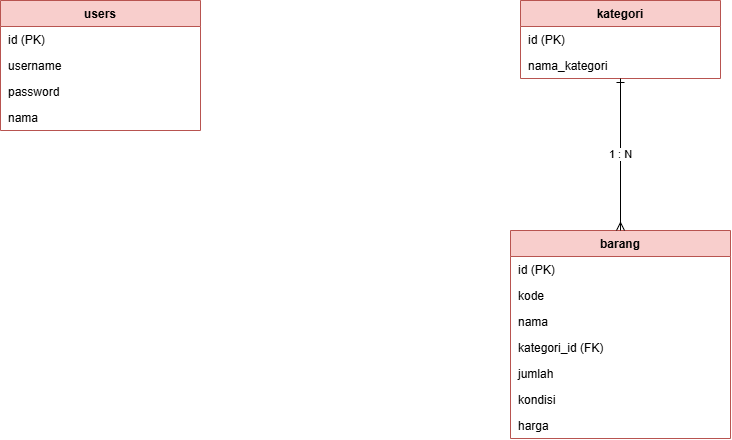

The diagram above was exported from draw.io. Its source (the exported page's mxGraphModel, read from the mxfile embedded in the PNG):
<mxGraphModel dx="339" dy="186" grid="1" gridSize="10" guides="1" tooltips="1" connect="1" arrows="1" fold="1" page="1" pageScale="1" pageWidth="1169" pageHeight="827" math="0" shadow="0">
  <root>
    <mxCell id="0" />
    <mxCell id="1" parent="0" />
    <mxCell id="z3sFhnWtJrHGtWbDNdkE-4" parent="1" style="swimlane;fontStyle=1;childLayout=stackLayout;horizontal=1;startSize=26;horizontalStack=0;resizeParent=1;fillColor=#f8cecc;strokeColor=#b85450;" value="users" vertex="1">
      <mxGeometry height="130" width="200" x="130" y="300" as="geometry" />
    </mxCell>
    <mxCell id="z3sFhnWtJrHGtWbDNdkE-5" parent="z3sFhnWtJrHGtWbDNdkE-4" style="text;align=left;spacingLeft=6;" value="id (PK)" vertex="1">
      <mxGeometry height="26" width="200" y="26" as="geometry" />
    </mxCell>
    <mxCell id="z3sFhnWtJrHGtWbDNdkE-6" parent="z3sFhnWtJrHGtWbDNdkE-4" style="text;align=left;spacingLeft=6;" value="username" vertex="1">
      <mxGeometry height="26" width="200" y="52" as="geometry" />
    </mxCell>
    <mxCell id="z3sFhnWtJrHGtWbDNdkE-7" parent="z3sFhnWtJrHGtWbDNdkE-4" style="text;align=left;spacingLeft=6;" value="password" vertex="1">
      <mxGeometry height="26" width="200" y="78" as="geometry" />
    </mxCell>
    <mxCell id="z3sFhnWtJrHGtWbDNdkE-8" parent="z3sFhnWtJrHGtWbDNdkE-4" style="text;align=left;spacingLeft=6;" value="nama" vertex="1">
      <mxGeometry height="26" width="200" y="104" as="geometry" />
    </mxCell>
    <mxCell id="z3sFhnWtJrHGtWbDNdkE-9" parent="1" style="swimlane;fontStyle=1;childLayout=stackLayout;horizontal=1;startSize=26;horizontalStack=0;resizeParent=1;fillColor=#f8cecc;strokeColor=#b85450;" value="kategori" vertex="1">
      <mxGeometry height="78" width="200" x="650" y="300" as="geometry" />
    </mxCell>
    <mxCell id="z3sFhnWtJrHGtWbDNdkE-10" parent="z3sFhnWtJrHGtWbDNdkE-9" style="text;align=left;spacingLeft=6;" value="id (PK)" vertex="1">
      <mxGeometry height="26" width="200" y="26" as="geometry" />
    </mxCell>
    <mxCell id="z3sFhnWtJrHGtWbDNdkE-11" parent="z3sFhnWtJrHGtWbDNdkE-9" style="text;align=left;spacingLeft=6;" value="nama_kategori" vertex="1">
      <mxGeometry height="26" width="200" y="52" as="geometry" />
    </mxCell>
    <mxCell id="z3sFhnWtJrHGtWbDNdkE-12" parent="1" style="swimlane;fontStyle=1;childLayout=stackLayout;horizontal=1;startSize=26;horizontalStack=0;resizeParent=1;fillColor=#f8cecc;strokeColor=#b85450;" value="barang" vertex="1">
      <mxGeometry height="208" width="220" x="640" y="530" as="geometry" />
    </mxCell>
    <mxCell id="z3sFhnWtJrHGtWbDNdkE-13" parent="z3sFhnWtJrHGtWbDNdkE-12" style="text;align=left;spacingLeft=6;" value="id (PK)" vertex="1">
      <mxGeometry height="26" width="220" y="26" as="geometry" />
    </mxCell>
    <mxCell id="z3sFhnWtJrHGtWbDNdkE-14" parent="z3sFhnWtJrHGtWbDNdkE-12" style="text;align=left;spacingLeft=6;" value="kode" vertex="1">
      <mxGeometry height="26" width="220" y="52" as="geometry" />
    </mxCell>
    <mxCell id="z3sFhnWtJrHGtWbDNdkE-15" parent="z3sFhnWtJrHGtWbDNdkE-12" style="text;align=left;spacingLeft=6;" value="nama" vertex="1">
      <mxGeometry height="26" width="220" y="78" as="geometry" />
    </mxCell>
    <mxCell id="z3sFhnWtJrHGtWbDNdkE-16" parent="z3sFhnWtJrHGtWbDNdkE-12" style="text;align=left;spacingLeft=6;" value="kategori_id (FK)" vertex="1">
      <mxGeometry height="26" width="220" y="104" as="geometry" />
    </mxCell>
    <mxCell id="z3sFhnWtJrHGtWbDNdkE-17" parent="z3sFhnWtJrHGtWbDNdkE-12" style="text;align=left;spacingLeft=6;" value="jumlah" vertex="1">
      <mxGeometry height="26" width="220" y="130" as="geometry" />
    </mxCell>
    <mxCell id="z3sFhnWtJrHGtWbDNdkE-18" parent="z3sFhnWtJrHGtWbDNdkE-12" style="text;align=left;spacingLeft=6;" value="kondisi" vertex="1">
      <mxGeometry height="26" width="220" y="156" as="geometry" />
    </mxCell>
    <mxCell id="z3sFhnWtJrHGtWbDNdkE-19" parent="z3sFhnWtJrHGtWbDNdkE-12" style="text;align=left;spacingLeft=6;" value="harga" vertex="1">
      <mxGeometry height="26" width="220" y="182" as="geometry" />
    </mxCell>
    <mxCell id="z3sFhnWtJrHGtWbDNdkE-20" edge="1" parent="1" source="z3sFhnWtJrHGtWbDNdkE-11" style="endArrow=ERmany;startArrow=ERone;endFill=0;startFill=0;html=1;entryX=0.5;entryY=0;entryDx=0;entryDy=0;exitX=0.5;exitY=1;exitDx=0;exitDy=0;" target="z3sFhnWtJrHGtWbDNdkE-12" value="1 : N">
      <mxGeometry relative="1" as="geometry" />
    </mxCell>
  </root>
</mxGraphModel>